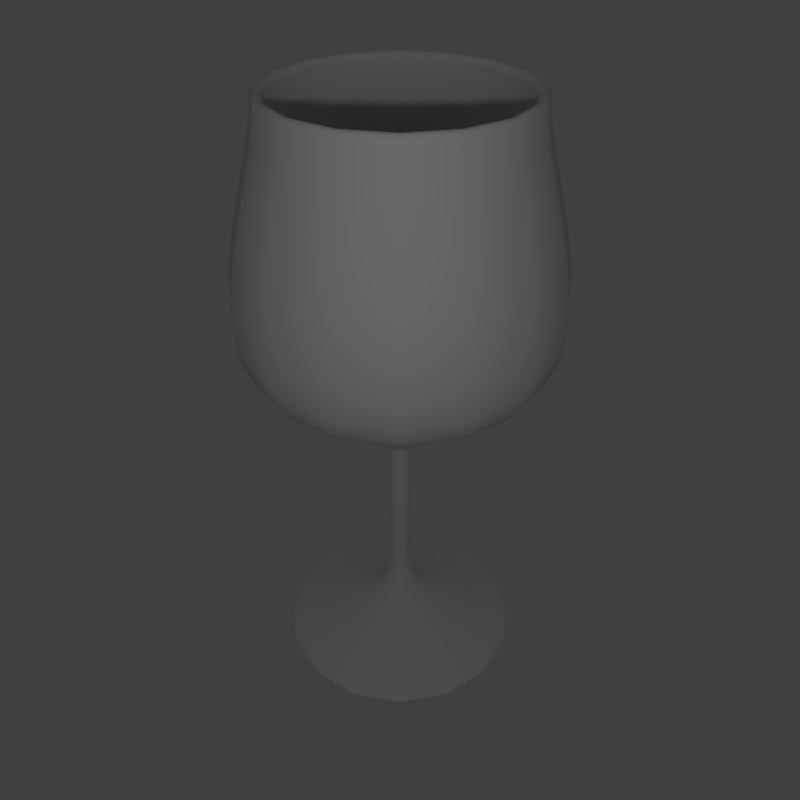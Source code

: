 # Source: wineglass.blend  (saved by Blender 2.79.0; exported with 4.5.12 LTS)
import bpy
from mathutils import Matrix  # noqa: F401  (used for matrix-valued properties, if any)

bpy.ops.wm.read_factory_settings(use_empty=True)
scene = bpy.context.scene
scene.name = 'Scene'

# ---- collections
col_collection_1 = bpy.data.collections.new('Collection 1'); scene.collection.children.link(col_collection_1)

# ---- world
world_world = bpy.data.worlds.new('World'); scene.world = world_world
world_world.color = (0.05088, 0.05088, 0.05088)
world_world.use_sun_shadow = False
world_world.sun_shadow_jitter_overblur = 0.0
world_world.cycles.sampling_method = 'MANUAL'

# ---- cameras
cam_camera = bpy.data.cameras.new('Camera')
cam_camera.clip_end = 100.0
cam_camera.lens = 35.0
cam_camera.sensor_width = 32.0
cam_camera.sensor_height = 18.0
cam_camera.ortho_scale = 7.314
cam_camera.dof.focus_distance = 0.0
cam_camera.dof.aperture_fstop = 128.0

# ---- lights
light_lamp = bpy.data.lights.new('Lamp', 'POINT')
light_lamp.transmission_factor = 0.0
light_lamp.cutoff_distance = 30.0
light_lamp.energy = 100.0
light_lamp.shadow_buffer_clip_start = 1.001
light_lamp.shadow_soft_size = 0.1
light_lamp.shadow_maximum_resolution = 0.006
light_lamp.use_absolute_resolution = True

# ---- curves / text
cu_beziercurve = bpy.data.curves.new('BezierCurve', 'CURVE')
cu_beziercurve.dimensions = '3D'
_sp = cu_beziercurve.splines.new('BEZIER'); _sp.bezier_points.add(10)
_sp.bezier_points.foreach_set('co', [0.0, 0.0, 0.0, -0.8, 1.4, 0.0, -3.0, 1.1, 9.058e-08, -3.0, 1.2, 0.0, -0.8, 1.5, 0.0, 0.5, 0.1, 0.0, 2.0, 0.1, 0.0, 2.732, 0.5879, 8.54e-09, 2.95, 1.2, -1.052e-08, 3.0, 1.2, -6.238e-09, 2.8, 2.271e-16, 6.633e-09])
_sp.bezier_points.foreach_set('handle_left', [-0.0005133, -0.1114, -9.701e-08, -0.3787, 1.279, -1.149e-07, -2.57, 1.127, -4.399e-07, -3.118, 1.197, -7.827e-08, -1.479, 1.697, -3.28e-09, -0.3377, 0.1, -1.226e-08, 1.162, 0.1, -4.84e-08, 2.658, 0.4085, -3.129e-07, 2.886, 0.9308, -6.447e-07, 3.021, 1.287, -1.396e-07, 2.8, 0.5, 6.633e-09])
_sp.bezier_points.foreach_set('handle_right', [0.001772, 0.3846, 3.35e-07, -1.227, 1.523, 1.165e-07, -3.078, 1.095, 1.867e-07, -2.556, 1.21, 2.944e-07, -0.02059, 1.274, 3.765e-09, 1.5, 0.1, 1.463e-08, 2.5, 0.1, 2.889e-08, 2.818, 0.7975, 3.843e-07, 2.977, 1.313, 2.566e-07, 2.864, 0.6299, 8.699e-07, 2.8, -0.4432, 6.633e-09])
for _p, _l, _r in zip(_sp.bezier_points, ['ALIGNED', 'ALIGNED', 'ALIGNED', 'ALIGNED', 'ALIGNED', 'ALIGNED', 'ALIGNED', 'ALIGNED', 'ALIGNED', 'ALIGNED', 'ALIGNED'], ['ALIGNED', 'ALIGNED', 'ALIGNED', 'ALIGNED', 'ALIGNED', 'ALIGNED', 'ALIGNED', 'ALIGNED', 'ALIGNED', 'ALIGNED', 'ALIGNED']): _p.handle_left_type = _l; _p.handle_right_type = _r
_sp.order_u = 0
_sp.order_v = 0
cu_beziercurve.use_path = True
cu_beziercurve.use_path_clamp = True
cu_beziercurve.bevel_resolution = 0
cu_beziercurve.fill_mode = 'HALF'

# ---- objects
ob_beziercurve = bpy.data.objects.new('BezierCurve', cu_beziercurve)
ob_lamp = bpy.data.objects.new('Lamp', light_lamp)
ob_camera = bpy.data.objects.new('Camera', cam_camera)

# ---- transforms, parenting, visibility, modifiers, constraints
ob_beziercurve.location = (0.0, 0.0, 0.0)
ob_beziercurve.rotation_euler = (0.0, 1.571, 0.0)
ob_beziercurve.lineart.crease_threshold = 0.0
_m = ob_beziercurve.modifiers.new('Screw', 'SCREW')
_m.axis = 'X'
ob_lamp.location = (4.0, -4.0, 4.0)
ob_lamp.lock_rotations_4d = False
ob_lamp.empty_display_type = 'ARROWS'
ob_lamp.color = (0.0, 0.0, 0.0, 0.0)
ob_lamp.lineart.crease_threshold = 0.0
ob_camera.location = (5.0, -5.0, 5.0)
ob_camera.rotation_euler = (0.9599, 0.0, 0.7854)
ob_camera.lock_rotations_4d = False
ob_camera.empty_display_type = 'ARROWS'
ob_camera.color = (0.0, 0.0, 0.0, 0.0)
ob_camera.display_type = 'WIRE'
ob_camera.lineart.crease_threshold = 0.0

# ---- collection membership
col_collection_1.objects.link(ob_beziercurve)
col_collection_1.objects.link(ob_lamp)
col_collection_1.objects.link(ob_camera)

# ---- scene / render settings (as saved in the file)
scene.camera = ob_camera
scene.frame_start = 1; scene.frame_end = 250; scene.frame_set(1)
scene.render.engine = 'BLENDER_EEVEE_NEXT'
scene.render.resolution_x = 1024
scene.render.resolution_y = 1024
scene.render.resolution_percentage = 50
scene.render.dither_intensity = 0.0
scene.cycles.use_denoising = False
scene.cycles.samples = 128
scene.cycles.sampling_pattern = 'TABULATED_SOBOL'
scene.cycles.use_adaptive_sampling = False
scene.cycles.use_light_tree = False
scene.cycles.blur_glossy = 0.0
scene.cycles.sample_clamp_indirect = 0.0
scene.view_settings.view_transform = 'Standard'
bpy.context.view_layer.update()
